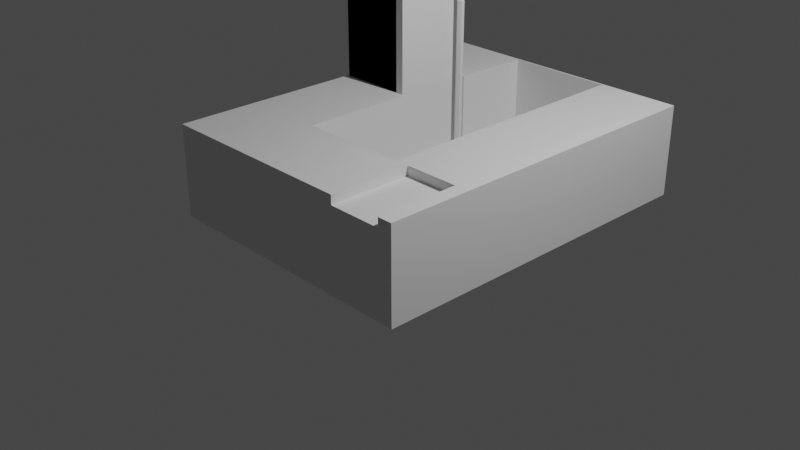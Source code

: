 # Source: Kitchen.blend  (saved by Blender 3.5.10; exported with 4.5.12 LTS)
import bpy
from mathutils import Matrix  # noqa: F401  (used for matrix-valued properties, if any)

bpy.ops.wm.read_factory_settings(use_empty=True)
scene = bpy.context.scene
scene.name = 'Scene'

# ---- collections
col_collection = bpy.data.collections.new('Collection'); scene.collection.children.link(col_collection)

# ---- world
world_world = bpy.data.worlds.new('World'); scene.world = world_world
world_world.use_nodes = True; world_world.node_tree.nodes.clear()
_N = world_world.node_tree.nodes; _L = world_world.node_tree.links
n0 = _N.new('ShaderNodeOutputWorld'); n0.name = 'World Output'; n0.location = (300, 300)
n1 = _N.new('ShaderNodeBackground'); n1.name = 'Background'; n1.location = (10, 300)
n1.inputs[0].default_value = (0.05088, 0.05088, 0.05088, 1.0)
_L.new(n1.outputs[0], n0.inputs[0])
n0.is_active_output = True
world_world.color = (0.05088, 0.05088, 0.05088)
world_world.use_sun_shadow = False
world_world.sun_shadow_jitter_overblur = 0.0

# ---- cameras
cam_camera = bpy.data.cameras.new('Camera')
cam_camera.clip_end = 100.0
cam_camera.ortho_scale = 7.314

# ---- lights
light_light = bpy.data.lights.new('Light', 'POINT')
light_light.transmission_factor = 0.0
light_light.energy = 1000.0
light_light.shadow_soft_size = 0.1
light_light.shadow_maximum_resolution = 0.006
light_light.use_absolute_resolution = True

# ---- meshes
me_plane = bpy.data.meshes.new('Plane')
me_plane.from_pydata([(-0.6, -0.6, 0.0), (0.6, -0.6, 0.0), (-0.6, 1.537, 0.0), (0.6, 1.537, 0.0), (-0.6, -1.5, 0.0), (0.6, -1.5, 0.0), (-0.6, 2.437, 0.0), (0.6, 2.437, 0.0), (-1.5, -0.6, 0.0), (-1.5, 1.537, 0.0), (-1.5, -1.5, 0.0), (-1.5, 2.437, 0.0), (1.5, -0.6, 0.0), (1.5, 1.537, 0.0), (1.5, -1.5, 0.0), (1.5, 2.437, 0.0), (-0.6, -0.6, 1.0), (-0.6, 1.537, 1.0), (-0.6, 2.437, 1.0), (-1.5, -0.6, 1.0), (-1.5, 1.537, 1.0), (-1.5, -1.5, 1.0), (-1.5, 2.437, 1.0), (0.6, 1.537, 1.0), (0.6, 2.437, 1.0), (1.5, 1.537, 1.0), (1.5, 2.437, 1.0), (0.6, -0.6, 1.0), (0.6, -1.5, 1.0), (1.5, -0.6, 1.0), (1.5, -1.5, 1.0), (-0.6, -1.5, 1.0), (0.6, -0.6, 1.0), (1.5, -0.6, 0.0), (-0.6, 0.6478, 0.0), (-1.5, 0.6478, 0.0), (-0.6, 0.6478, 1.0), (-1.5, 0.6478, 1.0), (0.75, -1.5, 1.0), (1.34, -1.5, 1.0), (0.75, -1.5, 0.9), (1.34, -1.5, 0.9), (1.34, -0.6, 1.0), (0.75, -0.6, 1.0), (0.75, -0.6, 0.9), (1.34, -0.6, 0.9), (-0.6058, -0.6058, 0.005774), (0.6041, -0.6041, 0.008165), (-0.6041, 1.541, 0.008165), (0.6071, 1.537, 0.007071), (-0.6, -1.493, 0.007071), (0.6, -1.493, 0.007071), (-0.6033, 2.43, 0.006667), (0.6033, 2.43, 0.006667), (-1.493, -0.6, 0.007071), (-1.493, 1.54, 0.006667), (-1.494, -1.494, 0.005774), (-1.494, 2.431, 0.005774), (1.491, -0.6, 0.004472), (1.493, 1.537, 0.007071), (1.494, -1.494, 0.005774), (1.494, 2.431, 0.005774), (-0.603, -0.603, 0.991), (-0.6058, 1.542, 0.9942), (-0.6041, 2.428, 0.9959), (-1.496, -0.6, 0.9911), (-1.492, 1.541, 0.9959), (-1.494, -1.494, 0.9942), (-1.494, 2.431, 0.9942), (0.6071, 1.537, 0.9929), (0.6041, 2.428, 0.9959), (1.493, 1.537, 0.9929), (1.494, 2.431, 0.9942), (0.603, -0.603, 0.991), (0.6, -1.493, 0.9929), (1.493, -0.6, 0.9929), (1.494, -1.494, 0.9942), (-0.6, -1.493, 0.9929), (0.6, -0.6, 0.99), (1.5, -0.6, 0.01), (-0.6058, 0.6536, 0.9942), (-1.506, 0.6536, 0.9942), (0.7442, -1.494, 0.9942), (1.346, -1.494, 0.9942), (0.747, -1.491, 0.897), (1.343, -1.491, 0.897), (1.346, -0.5942, 0.9942), (0.7442, -0.5942, 0.9942), (0.7442, -0.5942, 0.8942), (1.346, -0.5942, 0.8942)], [(12, 33), (58, 79)], [(0, 1, 3, 2), (2, 6, 18, 17), (14, 12, 29, 30), (17, 18, 22, 20), (19, 8, 10, 21), (19, 21, 31, 16), (11, 9, 20, 22), (9, 8, 19, 20), (6, 11, 22, 18), (24, 23, 25, 26), (7, 6, 18, 24), (15, 7, 24, 26), (13, 15, 26, 25), (23, 27, 29, 25), (12, 13, 25, 29), (3, 1, 27, 23), (27, 16, 31, 28), (1, 0, 16, 27), (4, 5, 28, 31), (23, 27, 32), (3, 23, 24, 7), (7, 3, 2, 6), (21, 10, 4, 31), (14, 5, 1, 12), (4, 10, 8, 0), (5, 4, 0, 1), (2, 0, 8, 9), (6, 2, 9, 11), (1, 3, 13, 33), (3, 7, 15, 13), (20, 9, 2, 17), (16, 0, 34, 36), (19, 16, 36, 37), (19, 8, 35, 37), (35, 34, 36, 37), (28, 5, 40, 38), (41, 14, 30, 39), (5, 14, 41, 40), (41, 39, 42), (40, 43, 38), (43, 40, 44), (42, 45, 41), (29, 42, 39, 30), (38, 43, 32, 28), (44, 45, 42, 43), (41, 45, 44, 40), (46, 48, 49, 47), (48, 63, 64, 52), (60, 76, 75, 58), (63, 66, 68, 64), (65, 67, 56, 54), (65, 62, 77, 67), (57, 68, 66, 55), (55, 66, 65, 54), (52, 64, 68, 57), (70, 72, 71, 69), (53, 70, 64, 52), (61, 72, 70, 53), (59, 71, 72, 61), (69, 71, 75, 73), (58, 75, 71, 59), (49, 69, 73, 47), (73, 74, 77, 62), (47, 73, 62, 46), (50, 77, 74, 51), (69, 78, 73), (49, 53, 70, 69), (53, 52, 48, 49), (67, 77, 50, 56), (60, 58, 47, 51), (50, 46, 54, 56), (51, 47, 46, 50), (48, 55, 54, 46), (52, 57, 55, 48), (47, 79, 59, 49), (49, 59, 61, 53), (66, 63, 48, 55), (62, 80, 34, 46), (65, 81, 80, 62), (65, 81, 35, 54), (54, 35, 34, 46), (35, 81, 80, 34), (74, 82, 84, 51), (85, 83, 76, 60), (51, 84, 85, 60), (85, 86, 83), (84, 82, 87), (87, 88, 84), (86, 85, 89), (75, 76, 83, 86), (82, 74, 78, 87), (88, 87, 86, 89), (85, 84, 88, 89), (13, 12, 58, 59), (20, 19, 65, 66), (27, 28, 74, 73), (29, 27, 73, 75), (32, 27, 73, 78), (24, 18, 64, 70), (23, 32, 78, 69), (12, 1, 47, 58), (1, 33, 79, 47), (33, 13, 59, 79), (42, 29, 75, 86), (28, 32, 78, 74), (32, 43, 87, 78), (43, 42, 86, 87)])
_uv = me_plane.uv_layers.new(name='UVMap')
_uv.uv.foreach_set('vector', [0.0, 0.0, 1.0, 0.0, 1.0, 1.0, 0.0, 1.0, 0.0, 1.0, 0.0, 1.0, 0.0, 1.0, 0.0, 1.0, 0.0, 0.0, 0.0, 0.0, 0.0, 0.0, 0.0, 0.0, 0.0, 1.0, 0.0, 1.0, 0.0, 1.0, 0.0, 1.0, 0.0, 0.0, 0.0, 0.0, 0.0, 0.0, 0.0, 0.0, 0.0, 0.0, 0.0, 0.0, 0.0, 0.0, 0.0, 0.0, 0.0, 0.0, 0.0, 0.0, 0.0, 0.0, 0.0, 0.0, 0.0, 0.0, 0.0, 0.0, 0.0, 0.0, 0.0, 0.0, 0.0, 0.0, 0.0, 0.0, 0.0, 0.0, 0.0, 0.0, 1.0, 1.0, 1.0, 1.0, 1.0, 1.0, 1.0, 1.0, 0.0, 0.0, 0.0, 0.0, 0.0, 0.0, 0.0, 0.0, 0.0, 0.0, 0.0, 0.0, 0.0, 0.0, 0.0, 0.0, 0.0, 0.0, 0.0, 0.0, 0.0, 0.0, 0.0, 0.0, 1.0, 1.0, 1.0, 0.0, 1.0, 0.0, 1.0, 1.0, 0.0, 0.0, 0.0, 0.0, 0.0, 0.0, 0.0, 0.0, 1.0, 1.0, 1.0, 0.0, 1.0, 0.0, 1.0, 1.0, 1.0, 0.0, 0.0, 0.0, 0.0, 0.0, 1.0, 0.0, 1.0, 0.0, 0.0, 0.0, 0.0, 0.0, 1.0, 0.0, 0.0, 0.0, 0.0, 0.0, 0.0, 0.0, 0.0, 0.0, 1.0, 1.0, 1.0, 0.0, 1.0, 0.0, 0.0, 0.0, 0.0, 0.0, 0.0, 0.0, 0.0, 0.0, 0.0, 0.0, 0.0, 0.0, 0.0, 0.0, 0.0, 0.0, 0.0, 0.0, 0.0, 0.0, 0.0, 0.0, 0.0, 0.0, 0.0, 0.0, 0.0, 0.0, 0.0, 0.0, 0.0, 0.0, 0.0, 0.0, 0.0, 0.0, 0.0, 0.0, 0.0, 0.0, 0.0, 0.0, 0.0, 0.0, 0.0, 0.0, 0.0, 0.0, 0.0, 1.0, 0.0, 0.0, 0.0, 0.0, 0.0, 1.0, 0.0, 1.0, 0.0, 1.0, 0.0, 1.0, 0.0, 1.0, 1.0, 0.0, 1.0, 1.0, 1.0, 1.0, 1.0, 0.0, 0.0, 0.0, 0.0, 0.0, 0.0, 0.0, 0.0, 0.0, 0.0, 0.0, 0.0, 0.0, 0.0, 0.0, 0.0, 0.0, 0.0, 0.0, 0.0, 0.0, 0.0, 0.0, 0.0, 0.0, 0.0, 0.0, 0.0, 0.0, 0.0, 0.0, 0.0, 0.0, 0.0, 0.0, 0.0, 0.0, 0.0, 0.0, 0.0, 0.0, 0.0, 0.0, 0.0, 0.0, 0.0, 0.0, 0.0, 0.0, 0.0, 0.0, 0.0, 0.0, 0.0, 0.0, 0.0, 0.0, 0.0, 0.0, 0.0, 0.0, 0.0, 0.0, 0.0, 0.0, 0.0, 0.0, 0.0, 0.0, 0.0, 0.0, 0.0, 0.0, 0.0, 0.0, 0.0, 0.0, 0.0, 0.0, 0.0, 0.0, 0.0, 0.0, 0.0, 0.0, 0.0, 0.0, 0.0, 0.0, 0.0, 0.0, 0.0, 0.0, 0.0, 0.0, 0.0, 0.0, 0.0, 0.0, 0.0, 0.0, 0.0, 0.0, 0.0, 0.0, 0.0, 0.0, 0.0, 0.0, 0.0, 0.0, 0.0, 0.0, 0.0, 0.0, 0.0, 0.0, 0.0, 0.0, 0.0, 0.0, 0.0, 0.0, 0.0, 0.0, 0.0, 0.0, 0.0, 0.0, 0.0, 0.0, 0.0, 1.0, 1.0, 1.0, 1.0, 0.0, 0.0, 1.0, 0.0, 1.0, 0.0, 1.0, 0.0, 1.0, 0.0, 0.0, 0.0, 0.0, 0.0, 0.0, 0.0, 0.0, 0.0, 1.0, 0.0, 1.0, 0.0, 1.0, 0.0, 1.0, 0.0, 0.0, 0.0, 0.0, 0.0, 0.0, 0.0, 0.0, 0.0, 0.0, 0.0, 0.0, 0.0, 0.0, 0.0, 0.0, 0.0, 0.0, 0.0, 0.0, 0.0, 0.0, 0.0, 0.0, 0.0, 0.0, 0.0, 0.0, 0.0, 0.0, 0.0, 0.0, 0.0, 0.0, 0.0, 0.0, 0.0, 0.0, 0.0, 0.0, 1.0, 1.0, 1.0, 1.0, 1.0, 1.0, 1.0, 1.0, 0.0, 0.0, 0.0, 0.0, 0.0, 0.0, 0.0, 0.0, 0.0, 0.0, 0.0, 0.0, 0.0, 0.0, 0.0, 0.0, 0.0, 0.0, 0.0, 0.0, 0.0, 0.0, 0.0, 0.0, 1.0, 1.0, 1.0, 1.0, 1.0, 0.0, 1.0, 0.0, 0.0, 0.0, 0.0, 0.0, 0.0, 0.0, 0.0, 0.0, 1.0, 1.0, 1.0, 1.0, 1.0, 0.0, 1.0, 0.0, 1.0, 0.0, 1.0, 0.0, 0.0, 0.0, 0.0, 0.0, 1.0, 0.0, 1.0, 0.0, 0.0, 0.0, 0.0, 0.0, 0.0, 0.0, 0.0, 0.0, 0.0, 0.0, 0.0, 0.0, 1.0, 1.0, 1.0, 0.0, 1.0, 0.0, 0.0, 0.0, 0.0, 0.0, 0.0, 0.0, 0.0, 0.0, 0.0, 0.0, 0.0, 0.0, 0.0, 0.0, 0.0, 0.0, 0.0, 0.0, 0.0, 0.0, 0.0, 0.0, 0.0, 0.0, 0.0, 0.0, 0.0, 0.0, 0.0, 0.0, 0.0, 0.0, 0.0, 0.0, 0.0, 0.0, 0.0, 0.0, 0.0, 0.0, 0.0, 0.0, 0.0, 0.0, 0.0, 0.0, 0.0, 0.0, 0.0, 1.0, 0.0, 1.0, 0.0, 0.0, 0.0, 0.0, 0.0, 1.0, 0.0, 1.0, 0.0, 1.0, 0.0, 1.0, 1.0, 0.0, 1.0, 0.0, 1.0, 1.0, 1.0, 1.0, 0.0, 0.0, 0.0, 0.0, 0.0, 0.0, 0.0, 0.0, 0.0, 0.0, 0.0, 0.0, 0.0, 0.0, 0.0, 0.0, 0.0, 0.0, 0.0, 0.0, 0.0, 0.0, 0.0, 0.0, 0.0, 0.0, 0.0, 0.0, 0.0, 0.0, 0.0, 0.0, 0.0, 0.0, 0.0, 0.0, 0.0, 0.0, 0.0, 0.0, 0.0, 0.0, 0.0, 0.0, 0.0, 0.0, 0.0, 0.0, 0.0, 0.0, 0.0, 0.0, 0.0, 0.0, 0.0, 0.0, 0.0, 0.0, 0.0, 0.0, 0.0, 0.0, 0.0, 0.0, 0.0, 0.0, 0.0, 0.0, 0.0, 0.0, 0.0, 0.0, 0.0, 0.0, 0.0, 0.0, 0.0, 0.0, 0.0, 0.0, 0.0, 0.0, 0.0, 0.0, 0.0, 0.0, 0.0, 0.0, 0.0, 0.0, 0.0, 0.0, 0.0, 0.0, 0.0, 0.0, 0.0, 0.0, 0.0, 0.0, 0.0, 0.0, 0.0, 0.0, 0.0, 0.0, 0.0, 0.0, 0.0, 0.0, 0.0, 0.0, 0.0, 0.0, 0.0, 0.0, 0.0, 0.0, 0.0, 0.0, 0.0, 0.0, 0.0, 0.0, 0.0, 0.0, 0.0, 0.0, 0.0, 0.0, 0.0, 0.0, 0.0, 0.0, 0.0, 0.0, 0.0, 0.0, 0.0, 0.0, 0.0, 0.0, 0.0, 0.0, 0.0, 0.0, 0.0, 0.0, 0.0, 0.0, 0.0, 0.0, 1.0, 0.0, 1.0, 0.0, 1.0, 0.0, 1.0, 0.0, 1.0, 0.0, 1.0, 0.0, 1.0, 0.0, 1.0, 0.0, 1.0, 0.0, 1.0, 0.0, 1.0, 0.0, 1.0, 0.0, 0.0, 0.0, 0.0, 0.0, 0.0, 0.0, 0.0, 0.0, 1.0, 1.0, 1.0, 0.0, 1.0, 0.0, 1.0, 1.0, 0.0, 0.0, 0.0, 0.0, 0.0, 0.0, 0.0, 0.0, 1.0, 0.0, 1.0, 0.0, 1.0, 0.0, 1.0, 0.0, 1.0, 0.0, 1.0, 1.0, 1.0, 1.0, 1.0, 0.0, 0.0, 0.0, 0.0, 0.0, 0.0, 0.0, 0.0, 0.0, 0.0, 0.0, 0.0, 0.0, 0.0, 0.0, 0.0, 0.0, 0.0, 0.0, 0.0, 0.0, 0.0, 0.0, 0.0, 0.0, 0.0, 0.0, 0.0, 0.0, 0.0, 0.0, 0.0, 0.0])
me_plane.update()
me_cube_001 = bpy.data.meshes.new('Cube.001')
me_cube_001.from_pydata([(-0.9649, -1.0, -2.715), (-0.9649, -1.0, -0.7146), (-0.9649, -0.1194, -2.715), (-0.9649, -0.1194, -0.7146), (-0.8835, -1.0, -0.7146), (-0.8835, -1.0, -2.715), (-0.8835, -0.1194, -0.7146), (-0.8835, -0.1194, -2.715), (-0.8068, -0.1904, -2.566), (-0.8068, -0.1904, -0.8477), (-0.7722, -0.2104, -2.566), (-0.7722, -0.2104, -0.8477), (-0.7722, -0.2504, -2.566), (-0.7722, -0.2504, -0.8477), (-0.8068, -0.2704, -2.566), (-0.8068, -0.2704, -0.8477), (-0.8415, -0.2504, -2.566), (-0.8415, -0.2504, -0.8477), (-0.8415, -0.2104, -2.566), (-0.8415, -0.2104, -0.8477), (-0.8711, -0.1904, -0.7834), (-0.8724, -0.2099, -0.7484), (-0.873, -0.2499, -0.7478), (-0.8724, -0.2704, -0.7822), (-0.8711, -0.251, -0.8171), (-0.8705, -0.211, -0.8177), (-0.8871, -0.1893, -0.7817), (-0.8883, -0.2087, -0.7468), (-0.889, -0.2487, -0.7462), (-0.8884, -0.2692, -0.7805), (-0.8871, -0.2498, -0.8154), (-0.8864, -0.2098, -0.816), (-0.8412, -0.1904, -2.602), (-0.8442, -0.2104, -2.637), (-0.8442, -0.2504, -2.637), (-0.8412, -0.2704, -2.602), (-0.8382, -0.2504, -2.568), (-0.8382, -0.2104, -2.568), (-0.8938, -0.1904, -2.631), (-0.8968, -0.2104, -2.665), (-0.8968, -0.2504, -2.665), (-0.8938, -0.2704, -2.631), (-0.8908, -0.2504, -2.596), (-0.8908, -0.2104, -2.596), (-0.9706, -1.006, -2.72), (-0.9706, -1.006, -0.7088), (-0.9706, -0.1136, -2.72), (-0.9706, -0.1136, -0.7088), (-0.8778, -1.006, -0.7088), (-0.8778, -1.006, -2.72), (-0.8778, -0.1136, -0.7088), (-0.8778, -0.1136, -2.72), (-0.8079, -0.2003, -2.565), (-0.808, -0.2003, -0.8489), (-0.7805, -0.2148, -2.563), (-0.7805, -0.2149, -0.851), (-0.7805, -0.246, -2.563), (-0.7805, -0.246, -0.851), (-0.8079, -0.2606, -2.565), (-0.808, -0.2606, -0.8489), (-0.8331, -0.2458, -2.563), (-0.8338, -0.2452, -0.8442), (-0.8331, -0.2151, -2.563), (-0.8338, -0.2157, -0.8442), (-0.8726, -0.2003, -0.7842), (-0.8762, -0.2143, -0.7565), (-0.8765, -0.2454, -0.7561), (-0.8732, -0.2605, -0.7832), (-0.8669, -0.2457, -0.8097), (-0.8665, -0.216, -0.81), (-0.8813, -0.1974, -0.7818), (-0.8826, -0.213, -0.7538), (-0.883, -0.2451, -0.7533), (-0.882, -0.2616, -0.7808), (-0.8806, -0.246, -0.8089), (-0.8803, -0.2139, -0.8093), (-0.842, -0.2004, -2.602), (-0.8494, -0.2148, -2.629), (-0.8494, -0.2461, -2.629), (-0.842, -0.2605, -2.602), (-0.8311, -0.2443, -2.571), (-0.8311, -0.2166, -2.571), (-0.8881, -0.1986, -2.63), (-0.8921, -0.2144, -2.657), (-0.8921, -0.2464, -2.657), (-0.8881, -0.2623, -2.63), (-0.8834, -0.2467, -2.602), (-0.8834, -0.2141, -2.602)], [], [(0, 2, 3, 1), (0, 1, 4, 5), (5, 4, 6, 7), (3, 2, 7, 6), (1, 3, 6, 4), (2, 0, 5, 7), (8, 9, 11, 10), (10, 11, 13, 12), (12, 13, 15, 14), (14, 15, 17, 16), (11, 9, 20, 21), (16, 17, 19, 18), (18, 19, 9, 8), (14, 16, 36, 35), (24, 23, 29, 30), (15, 13, 22, 23), (9, 19, 25, 20), (17, 15, 23, 24), (13, 11, 21, 22), (19, 17, 24, 25), (27, 26, 31, 30, 29, 28), (22, 21, 27, 28), (25, 24, 30, 31), (23, 22, 28, 29), (21, 20, 26, 27), (20, 25, 31, 26), (37, 32, 38, 43), (10, 12, 34, 33), (16, 18, 37, 36), (8, 10, 33, 32), (12, 14, 35, 34), (18, 8, 32, 37), (38, 39, 40, 41, 42, 43), (35, 36, 42, 41), (33, 34, 40, 39), (36, 37, 43, 42), (34, 35, 41, 40), (32, 33, 39, 38), (44, 45, 47, 46), (44, 49, 48, 45), (49, 51, 50, 48), (47, 50, 51, 46), (45, 48, 50, 47), (46, 51, 49, 44), (52, 54, 55, 53), (54, 56, 57, 55), (56, 58, 59, 57), (58, 60, 61, 59), (55, 65, 64, 53), (60, 62, 63, 61), (62, 52, 53, 63), (58, 79, 80, 60), (68, 74, 73, 67), (59, 67, 66, 57), (53, 64, 69, 63), (61, 68, 67, 59), (57, 66, 65, 55), (63, 69, 68, 61), (71, 72, 73, 74, 75, 70), (66, 72, 71, 65), (69, 75, 74, 68), (67, 73, 72, 66), (65, 71, 70, 64), (64, 70, 75, 69), (81, 87, 82, 76), (54, 77, 78, 56), (60, 80, 81, 62), (52, 76, 77, 54), (56, 78, 79, 58), (62, 81, 76, 52), (82, 87, 86, 85, 84, 83), (79, 85, 86, 80), (77, 83, 84, 78), (80, 86, 87, 81), (78, 84, 85, 79), (76, 82, 83, 77)])
_uv = me_cube_001.uv_layers.new(name='UVMap')
_uv.uv.foreach_set('vector', [0.375, 0.0, 0.375, 0.25, 0.625, 0.25, 0.625, 0.0, 0.375, 0.0, 0.625, 0.0, 0.625, 0.0, 0.375, 0.0, 0.375, 0.0, 0.625, 0.0, 0.625, 0.25, 0.375, 0.25, 0.625, 0.25, 0.375, 0.25, 0.375, 0.25, 0.625, 0.25, 0.625, 0.0, 0.625, 0.25, 0.625, 0.25, 0.625, 0.0, 0.375, 0.25, 0.375, 0.0, 0.375, 0.0, 0.375, 0.25, 1.0, 0.5, 1.0, 1.0, 0.8333, 1.0, 0.8333, 0.5, 0.8333, 0.5, 0.8333, 1.0, 0.6667, 1.0, 0.6667, 0.5, 0.6667, 0.5, 0.6667, 1.0, 0.5, 1.0, 0.5, 0.5, 0.5, 0.5, 0.5, 1.0, 0.3333, 1.0, 0.3333, 0.5, 0.8333, 1.0, 1.0, 1.0, 1.0, 1.0, 0.8333, 1.0, 0.3333, 0.5, 0.3333, 1.0, 0.1667, 1.0, 0.1667, 0.5, 0.1667, 0.5, 0.1667, 1.0, -8.941e-08, 1.0, -8.941e-08, 0.5, 0.5, 0.5, 0.3333, 0.5, 0.3333, 0.5, 0.5, 0.5, 0.3333, 1.0, 0.5, 1.0, 0.5, 1.0, 0.3333, 1.0, 0.5, 1.0, 0.6667, 1.0, 0.6667, 1.0, 0.5, 1.0, -8.941e-08, 1.0, 0.1667, 1.0, 0.1667, 1.0, -8.941e-08, 1.0, 0.3333, 1.0, 0.5, 1.0, 0.5, 1.0, 0.3333, 1.0, 0.6667, 1.0, 0.8333, 1.0, 0.8333, 1.0, 0.6667, 1.0, 0.1667, 1.0, 0.3333, 1.0, 0.3333, 1.0, 0.1667, 1.0, 0.4578, 0.37, 0.25, 0.49, 0.04215, 0.37, 0.04215, 0.13, 0.25, 0.01, 0.4578, 0.13, 0.6667, 1.0, 0.8333, 1.0, 0.8333, 1.0, 0.6667, 1.0, 0.1667, 1.0, 0.3333, 1.0, 0.3333, 1.0, 0.1667, 1.0, 0.5, 1.0, 0.6667, 1.0, 0.6667, 1.0, 0.5, 1.0, 0.8333, 1.0, 1.0, 1.0, 1.0, 1.0, 0.8333, 1.0, -8.941e-08, 1.0, 0.1667, 1.0, 0.1667, 1.0, -8.941e-08, 1.0, 0.1667, 0.5, -8.941e-08, 0.5, -8.941e-08, 0.5, 0.1667, 0.5, 0.8333, 0.5, 0.6667, 0.5, 0.6667, 0.5, 0.8333, 0.5, 0.3333, 0.5, 0.1667, 0.5, 0.1667, 0.5, 0.3333, 0.5, 1.0, 0.5, 0.8333, 0.5, 0.8333, 0.5, 1.0, 0.5, 0.6667, 0.5, 0.5, 0.5, 0.5, 0.5, 0.6667, 0.5, 0.1667, 0.5, -8.941e-08, 0.5, -8.941e-08, 0.5, 0.1667, 0.5, 0.75, 0.49, 0.9578, 0.37, 0.9578, 0.13, 0.75, 0.01, 0.5422, 0.13, 0.5422, 0.37, 0.5, 0.5, 0.3333, 0.5, 0.3333, 0.5, 0.5, 0.5, 0.8333, 0.5, 0.6667, 0.5, 0.6667, 0.5, 0.8333, 0.5, 0.3333, 0.5, 0.1667, 0.5, 0.1667, 0.5, 0.3333, 0.5, 0.6667, 0.5, 0.5, 0.5, 0.5, 0.5, 0.6667, 0.5, 1.0, 0.5, 0.8333, 0.5, 0.8333, 0.5, 1.0, 0.5, 0.375, 0.0, 0.625, 0.0, 0.625, 0.25, 0.375, 0.25, 0.375, 0.0, 0.375, 0.0, 0.625, 0.0, 0.625, 0.0, 0.375, 0.0, 0.375, 0.25, 0.625, 0.25, 0.625, 0.0, 0.625, 0.25, 0.625, 0.25, 0.375, 0.25, 0.375, 0.25, 0.625, 0.0, 0.625, 0.0, 0.625, 0.25, 0.625, 0.25, 0.375, 0.25, 0.375, 0.25, 0.375, 0.0, 0.375, 0.0, 1.0, 0.5, 0.8333, 0.5, 0.8333, 1.0, 1.0, 1.0, 0.8333, 0.5, 0.6667, 0.5, 0.6667, 1.0, 0.8333, 1.0, 0.6667, 0.5, 0.5, 0.5, 0.5, 1.0, 0.6667, 1.0, 0.5, 0.5, 0.3333, 0.5, 0.3333, 1.0, 0.5, 1.0, 0.8333, 1.0, 0.8333, 1.0, 1.0, 1.0, 1.0, 1.0, 0.3333, 0.5, 0.1667, 0.5, 0.1667, 1.0, 0.3333, 1.0, 0.1667, 0.5, -8.941e-08, 0.5, -8.941e-08, 1.0, 0.1667, 1.0, 0.5, 0.5, 0.5, 0.5, 0.3333, 0.5, 0.3333, 0.5, 0.3333, 1.0, 0.3333, 1.0, 0.5, 1.0, 0.5, 1.0, 0.5, 1.0, 0.5, 1.0, 0.6667, 1.0, 0.6667, 1.0, -8.941e-08, 1.0, -8.941e-08, 1.0, 0.1667, 1.0, 0.1667, 1.0, 0.3333, 1.0, 0.3333, 1.0, 0.5, 1.0, 0.5, 1.0, 0.6667, 1.0, 0.6667, 1.0, 0.8333, 1.0, 0.8333, 1.0, 0.1667, 1.0, 0.1667, 1.0, 0.3333, 1.0, 0.3333, 1.0, 0.4578, 0.37, 0.4578, 0.13, 0.25, 0.01, 0.04215, 0.13, 0.04215, 0.37, 0.25, 0.49, 0.6667, 1.0, 0.6667, 1.0, 0.8333, 1.0, 0.8333, 1.0, 0.1667, 1.0, 0.1667, 1.0, 0.3333, 1.0, 0.3333, 1.0, 0.5, 1.0, 0.5, 1.0, 0.6667, 1.0, 0.6667, 1.0, 0.8333, 1.0, 0.8333, 1.0, 1.0, 1.0, 1.0, 1.0, -8.941e-08, 1.0, -8.941e-08, 1.0, 0.1667, 1.0, 0.1667, 1.0, 0.1667, 0.5, 0.1667, 0.5, -8.941e-08, 0.5, -8.941e-08, 0.5, 0.8333, 0.5, 0.8333, 0.5, 0.6667, 0.5, 0.6667, 0.5, 0.3333, 0.5, 0.3333, 0.5, 0.1667, 0.5, 0.1667, 0.5, 1.0, 0.5, 1.0, 0.5, 0.8333, 0.5, 0.8333, 0.5, 0.6667, 0.5, 0.6667, 0.5, 0.5, 0.5, 0.5, 0.5, 0.1667, 0.5, 0.1667, 0.5, -8.941e-08, 0.5, -8.941e-08, 0.5, 0.75, 0.49, 0.5422, 0.37, 0.5422, 0.13, 0.75, 0.01, 0.9578, 0.13, 0.9578, 0.37, 0.5, 0.5, 0.5, 0.5, 0.3333, 0.5, 0.3333, 0.5, 0.8333, 0.5, 0.8333, 0.5, 0.6667, 0.5, 0.6667, 0.5, 0.3333, 0.5, 0.3333, 0.5, 0.1667, 0.5, 0.1667, 0.5, 0.6667, 0.5, 0.6667, 0.5, 0.5, 0.5, 0.5, 0.5, 1.0, 0.5, 1.0, 0.5, 0.8333, 0.5, 0.8333, 0.5])
me_cube_001.update()
me_cube_002 = bpy.data.meshes.new('Cube.002')
me_cube_002.from_pydata([(-0.9649, -1.0, -2.715), (-0.9649, -1.0, -0.7146), (-0.9649, -0.1194, -2.715), (-0.9649, -0.1194, -0.7146), (-0.2045, -1.0, -2.715), (-0.2045, -1.0, -0.7146), (-0.2045, -0.1194, -2.715), (-0.2045, -0.1194, -0.7146), (-0.2045, -0.95, -0.8773), (-0.2045, -0.1694, -0.8773), (-0.2045, -0.95, -1.899), (-0.2045, -0.1681, -1.899), (-0.2045, -0.95, -1.975), (-0.2045, -0.1681, -1.975), (-0.2045, -1.0, -2.376), (-0.2045, -0.1194, -2.376), (-0.2045, -1.0, -2.376), (-0.2045, -0.1194, -2.376), (-0.9639, -0.95, -1.899), (-0.9639, -0.1681, -1.899), (-0.9639, -0.95, -1.975), (-0.9639, -0.1681, -1.975), (-0.9676, -1.0, -2.376), (-0.9676, -0.1194, -2.376), (-0.9597, -0.95, -0.8773), (-0.9597, -0.1694, -0.8773), (-0.9649, -0.95, -2.715), (-0.9649, -0.95, -0.7146), (-0.2045, -0.95, -2.715), (-0.2045, -0.95, -0.7146), (-0.9649, -0.1694, -2.715), (-0.9649, -0.1694, -0.7146), (-0.2045, -0.1694, -2.715), (-0.2045, -0.1694, -0.7146), (-0.2045, -0.95, -1.456), (-0.2045, -0.1681, -1.456), (-0.9639, -0.95, -1.456), (-0.9639, -0.1681, -1.456), (-0.2045, -0.95, -1.381), (-0.2045, -0.1681, -1.381), (-0.9639, -0.95, -1.381), (-0.9639, -0.1681, -1.381), (-0.9649, -1.0, -2.715), (-0.9649, -1.0, -0.7146), (-0.9649, -0.1194, -2.715), (-0.9649, -0.1194, -0.7146), (-0.2045, -1.0, -2.715), (-0.2045, -1.0, -0.7146), (-0.2045, -0.1194, -2.715), (-0.2045, -0.1194, -0.7146), (-0.2045, -0.95, -1.899), (-0.2045, -0.1681, -1.899), (-0.2045, -0.95, -1.975), (-0.2045, -0.1681, -1.975), (-0.2045, -1.0, -2.376), (-0.2045, -0.1194, -2.376), (-0.2045, -1.0, -2.376), (-0.2045, -0.1194, -2.376), (-0.9639, -0.95, -1.899), (-0.9639, -0.1681, -1.899), (-0.9639, -0.95, -1.975), (-0.9639, -0.1681, -1.975), (-0.9676, -1.0, -2.376), (-0.9676, -0.1194, -2.376), (-0.9597, -0.95, -0.8314), (-0.9597, -0.1694, -0.8314), (-0.9649, -0.95, -2.715), (-0.9649, -0.95, -0.7146), (-0.2045, -0.95, -2.715), (-0.2045, -0.95, -0.7146), (-0.9649, -0.1694, -2.715), (-0.9649, -0.1694, -0.7146), (-0.2045, -0.1694, -2.715), (-0.2045, -0.1694, -0.7146), (-0.2045, -0.95, -1.456), (-0.2045, -0.1681, -1.456), (-0.9639, -0.95, -1.456), (-0.9639, -0.1681, -1.456), (-0.2045, -0.95, -1.381), (-0.2045, -0.1681, -1.381), (-0.9639, -0.95, -1.381), (-0.9639, -0.1681, -1.381)], [(5, 47), (7, 49)], [(0, 1, 3, 2), (3, 7, 33, 31), (5, 1, 27, 29), (2, 6, 4, 0), (7, 3, 1, 5), (7, 5, 8, 9), (19, 18, 20, 21), (11, 13, 12, 10), (13, 11, 19, 21), (15, 14, 16, 17), (4, 6, 17, 16), (12, 13, 21, 20), (10, 12, 20, 18), (10, 18, 36, 34), (16, 17, 23, 22), (9, 8, 24, 25), (28, 29, 27, 26), (4, 5, 29, 28), (1, 0, 26, 27), (0, 4, 28, 26), (30, 31, 33, 32), (2, 3, 31, 30), (7, 6, 32, 33), (6, 2, 30, 32), (7, 3, 2, 6), (4, 0, 1, 5), (37, 35, 39, 41), (19, 11, 10, 18), (35, 37, 36, 34), (19, 11, 35, 37), (39, 38, 40, 41), (35, 34, 38, 39), (34, 36, 40, 38), (36, 37, 41, 40), (42, 44, 45, 43), (45, 71, 73, 49), (47, 69, 67, 43), (44, 42, 46, 48), (49, 47, 43, 45), (59, 61, 60, 58), (51, 50, 52, 53), (53, 61, 59, 51), (55, 57, 56, 54), (46, 56, 57, 48), (52, 60, 61, 53), (50, 58, 60, 52), (50, 74, 76, 58), (56, 62, 63, 57), (68, 66, 67, 69), (46, 68, 69, 47), (43, 67, 66, 42), (42, 66, 68, 46), (70, 72, 73, 71), (44, 70, 71, 45), (49, 73, 72, 48), (48, 72, 70, 44), (49, 48, 44, 45), (46, 47, 43, 42), (77, 81, 79, 75), (59, 58, 50, 51), (75, 74, 76, 77), (59, 77, 75, 51), (79, 81, 80, 78), (75, 79, 78, 74), (74, 78, 80, 76), (76, 80, 81, 77), (14, 15, 55, 54), (16, 14, 54, 56), (15, 17, 57, 55), (4, 16, 56, 46), (17, 6, 48, 57), (22, 23, 63, 62), (23, 17, 57, 63), (16, 22, 62, 56), (25, 24, 64, 65), (36, 18, 58, 76), (10, 34, 74, 50), (19, 37, 77, 59), (35, 11, 51, 75)])
_uv = me_cube_002.uv_layers.new(name='UVMap')
_uv.uv.foreach_set('vector', [0.375, 0.0, 0.625, 0.0, 0.625, 0.25, 0.375, 0.25, 0.875, 0.5, 0.625, 0.5, 0.625, 0.5, 0.875, 0.5, 0.625, 0.75, 0.875, 0.75, 0.875, 0.75, 0.625, 0.75, 0.125, 0.5, 0.375, 0.5, 0.375, 0.75, 0.125, 0.75, 0.625, 0.5, 0.875, 0.5, 0.875, 0.75, 0.625, 0.75, 0.625, 0.5, 0.625, 0.75, 0.625, 0.75, 0.625, 0.5, 0.625, 0.5, 0.625, 0.75, 0.625, 0.75, 0.625, 0.5, 0.625, 0.5, 0.625, 0.5, 0.625, 0.75, 0.625, 0.75, 0.625, 0.5, 0.625, 0.5, 0.625, 0.5, 0.625, 0.5, 0.625, 0.5, 0.625, 0.75, 0.625, 0.75, 0.625, 0.5, 0.375, 0.75, 0.375, 0.5, 0.625, 0.5, 0.625, 0.75, 0.625, 0.75, 0.625, 0.5, 0.625, 0.5, 0.625, 0.75, 0.625, 0.75, 0.625, 0.75, 0.625, 0.75, 0.625, 0.75, 0.625, 0.75, 0.625, 0.75, 0.625, 0.75, 0.625, 0.75, 0.625, 0.75, 0.625, 0.5, 0.625, 0.5, 0.625, 0.75, 0.625, 0.5, 0.625, 0.75, 0.625, 0.75, 0.625, 0.5, 0.375, 0.75, 0.625, 0.75, 0.625, 1.0, 0.375, 1.0, 0.0, 0.0, 0.0, 0.0, 0.0, 0.0, 0.0, 0.0, 0.625, 0.0, 0.375, 0.0, 0.375, 0.0, 0.625, 0.0, 0.125, 0.75, 0.375, 0.75, 0.375, 0.75, 0.125, 0.75, 0.375, 0.25, 0.625, 0.25, 0.625, 0.5, 0.375, 0.5, 0.375, 0.25, 0.625, 0.25, 0.625, 0.25, 0.375, 0.25, 0.0, 0.0, 0.0, 0.0, 0.0, 0.0, 0.0, 0.0, 0.375, 0.5, 0.125, 0.5, 0.125, 0.5, 0.375, 0.5, 0.0, 0.0, 0.0, 0.0, 0.0, 0.0, 0.0, 0.0, 0.0, 0.0, 0.0, 0.0, 0.0, 0.0, 0.0, 0.0, 0.625, 0.5, 0.625, 0.5, 0.625, 0.5, 0.625, 0.5, 0.0, 0.0, 0.0, 0.0, 0.0, 0.0, 0.0, 0.0, 0.0, 0.0, 0.0, 0.0, 0.0, 0.0, 0.0, 0.0, 0.625, 0.5, 0.625, 0.5, 0.625, 0.5, 0.625, 0.5, 0.625, 0.5, 0.625, 0.75, 0.625, 0.75, 0.625, 0.5, 0.625, 0.5, 0.625, 0.75, 0.625, 0.75, 0.625, 0.5, 0.625, 0.75, 0.625, 0.75, 0.625, 0.75, 0.625, 0.75, 0.625, 0.75, 0.625, 0.5, 0.625, 0.5, 0.625, 0.75, 0.375, 0.0, 0.375, 0.25, 0.625, 0.25, 0.625, 0.0, 0.875, 0.5, 0.875, 0.5, 0.625, 0.5, 0.625, 0.5, 0.625, 0.75, 0.625, 0.75, 0.875, 0.75, 0.875, 0.75, 0.125, 0.5, 0.125, 0.75, 0.375, 0.75, 0.375, 0.5, 0.625, 0.5, 0.625, 0.75, 0.875, 0.75, 0.875, 0.5, 0.625, 0.5, 0.625, 0.5, 0.625, 0.75, 0.625, 0.75, 0.625, 0.5, 0.625, 0.75, 0.625, 0.75, 0.625, 0.5, 0.625, 0.5, 0.625, 0.5, 0.625, 0.5, 0.625, 0.5, 0.625, 0.5, 0.625, 0.5, 0.625, 0.75, 0.625, 0.75, 0.375, 0.75, 0.625, 0.75, 0.625, 0.5, 0.375, 0.5, 0.625, 0.75, 0.625, 0.75, 0.625, 0.5, 0.625, 0.5, 0.625, 0.75, 0.625, 0.75, 0.625, 0.75, 0.625, 0.75, 0.625, 0.75, 0.625, 0.75, 0.625, 0.75, 0.625, 0.75, 0.625, 0.75, 0.625, 0.75, 0.625, 0.5, 0.625, 0.5, 0.375, 0.75, 0.375, 1.0, 0.625, 1.0, 0.625, 0.75, 0.0, 0.0, 0.0, 0.0, 0.0, 0.0, 0.0, 0.0, 0.625, 0.0, 0.625, 0.0, 0.375, 0.0, 0.375, 0.0, 0.125, 0.75, 0.125, 0.75, 0.375, 0.75, 0.375, 0.75, 0.375, 0.25, 0.375, 0.5, 0.625, 0.5, 0.625, 0.25, 0.375, 0.25, 0.375, 0.25, 0.625, 0.25, 0.625, 0.25, 0.0, 0.0, 0.0, 0.0, 0.0, 0.0, 0.0, 0.0, 0.375, 0.5, 0.375, 0.5, 0.125, 0.5, 0.125, 0.5, 0.0, 0.0, 0.0, 0.0, 0.0, 0.0, 0.0, 0.0, 0.0, 0.0, 0.0, 0.0, 0.0, 0.0, 0.0, 0.0, 0.625, 0.5, 0.625, 0.5, 0.625, 0.5, 0.625, 0.5, 0.0, 0.0, 0.0, 0.0, 0.0, 0.0, 0.0, 0.0, 0.0, 0.0, 0.0, 0.0, 0.0, 0.0, 0.0, 0.0, 0.625, 0.5, 0.625, 0.5, 0.625, 0.5, 0.625, 0.5, 0.625, 0.5, 0.625, 0.5, 0.625, 0.75, 0.625, 0.75, 0.625, 0.5, 0.625, 0.5, 0.625, 0.75, 0.625, 0.75, 0.625, 0.75, 0.625, 0.75, 0.625, 0.75, 0.625, 0.75, 0.625, 0.75, 0.625, 0.75, 0.625, 0.5, 0.625, 0.5, 0.625, 0.75, 0.625, 0.5, 0.625, 0.5, 0.625, 0.75, 0.625, 0.75, 0.625, 0.75, 0.625, 0.75, 0.625, 0.75, 0.625, 0.5, 0.625, 0.5, 0.625, 0.5, 0.625, 0.5, 0.375, 0.75, 0.625, 0.75, 0.625, 0.75, 0.375, 0.75, 0.625, 0.5, 0.375, 0.5, 0.375, 0.5, 0.625, 0.5, 0.625, 0.75, 0.625, 0.5, 0.625, 0.5, 0.625, 0.75, 0.625, 0.5, 0.625, 0.5, 0.625, 0.5, 0.625, 0.5, 0.625, 0.75, 0.625, 0.75, 0.625, 0.75, 0.625, 0.75, 0.625, 0.5, 0.625, 0.75, 0.625, 0.75, 0.625, 0.5, 0.625, 0.75, 0.625, 0.75, 0.625, 0.75, 0.625, 0.75, 0.625, 0.75, 0.625, 0.75, 0.625, 0.75, 0.625, 0.75, 0.625, 0.5, 0.625, 0.5, 0.625, 0.5, 0.625, 0.5, 0.625, 0.5, 0.625, 0.5, 0.625, 0.5, 0.625, 0.5])
me_cube_002.update()

# ---- objects
ob_light = bpy.data.objects.new('Light', light_light)
ob_camera = bpy.data.objects.new('Camera', cam_camera)
ob_floor = bpy.data.objects.new('Floor', me_plane)
ob_fridge_door = bpy.data.objects.new('Fridge Door', me_cube_001)
ob_fridge_body = bpy.data.objects.new('Fridge Body', me_cube_002)

# ---- transforms, parenting, visibility, modifiers, constraints
ob_light.location = (4.076, 1.005, 5.904)
ob_light.rotation_euler = (0.6503, 0.05522, 1.866)
ob_light.lock_rotations_4d = False
ob_light.empty_display_type = 'ARROWS'
ob_light.color = (0.0, 0.0, 0.0, 0.0)
ob_light.lineart.crease_threshold = 0.0
ob_camera.location = (7.359, -6.926, 4.958)
ob_camera.rotation_euler = (1.109, 0.0, 0.8149)
ob_camera.lock_rotations_4d = False
ob_camera.empty_display_type = 'ARROWS'
ob_camera.color = (0.0, 0.0, 0.0, 0.0)
ob_camera.display_type = 'WIRE'
ob_camera.lineart.crease_threshold = 0.0
ob_floor.location = (0.0, 0.0, 0.0)
ob_fridge_door.location = (0.2408, 1.653, 2.718)
ob_fridge_body.location = (-0.5262, 1.653, 2.718)

# ---- collection membership
col_collection.objects.link(ob_light)
col_collection.objects.link(ob_camera)
col_collection.objects.link(ob_floor)
col_collection.objects.link(ob_fridge_door)
col_collection.objects.link(ob_fridge_body)

# ---- scene / render settings (as saved in the file)
scene.camera = ob_camera
scene.frame_start = 1; scene.frame_end = 250; scene.frame_set(0)
scene.render.engine = 'BLENDER_EEVEE_NEXT'
scene.cycles.sampling_pattern = 'TABULATED_SOBOL'
scene.view_settings.view_transform = 'Filmic'
bpy.context.view_layer.update()
